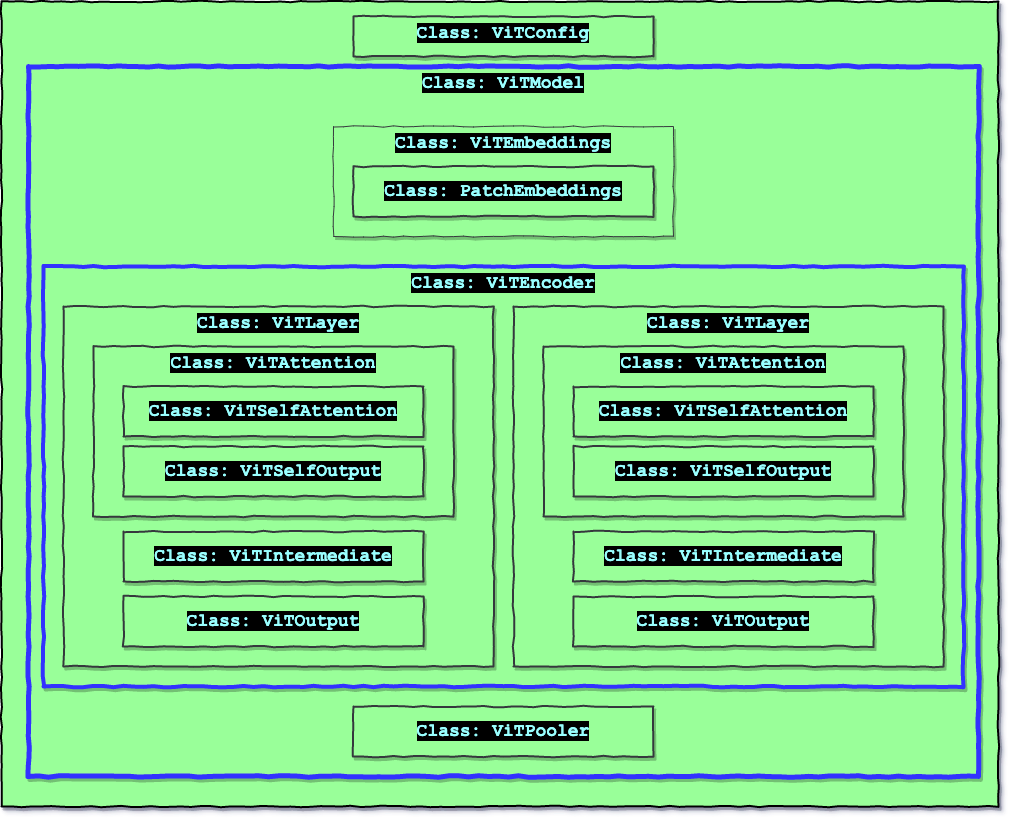

The diagram above was exported from draw.io. Its source (the exported page's mxGraphModel, read from the mxfile embedded in the PNG):
<mxGraphModel dx="2741" dy="1956" grid="1" gridSize="10" guides="1" tooltips="1" connect="1" arrows="1" fold="1" page="1" pageScale="1" pageWidth="850" pageHeight="1100" math="0" shadow="0">
  <root>
    <mxCell id="0" />
    <mxCell id="1" parent="0" />
    <mxCell id="mbgaqqntei21NFBafv2L-21" value="" style="rounded=0;whiteSpace=wrap;html=1;shadow=1;glass=0;labelBackgroundColor=#000000;comic=1;sketch=0;fontFamily=Courier New;fontSize=18;fontColor=#99FFFF;strokeWidth=2;fillColor=#99FF99;gradientColor=none;" vertex="1" parent="1">
      <mxGeometry x="-927" y="-15" width="997" height="805" as="geometry" />
    </mxCell>
    <mxCell id="mbgaqqntei21NFBafv2L-20" value="&lt;font style=&quot;background-color: rgb(0, 0, 0); font-size: 18px;&quot;&gt;Class:&amp;nbsp;&lt;span style=&quot;font-size: 18px;&quot;&gt;ViTModel&lt;/span&gt;&lt;/font&gt;" style="rounded=0;whiteSpace=wrap;html=1;fontFamily=Courier New;fontSize=18;fontStyle=1;fillColor=#99FF99;strokeColor=#3333FF;align=center;verticalAlign=top;shadow=1;glass=0;sketch=0;gradientColor=none;comic=1;strokeWidth=5;fontColor=#99FFFF;" vertex="1" parent="1">
      <mxGeometry x="-900" y="50" width="950" height="710" as="geometry" />
    </mxCell>
    <mxCell id="mbgaqqntei21NFBafv2L-18" value="&lt;font style=&quot;background-color: rgb(0, 0, 0); font-size: 18px;&quot;&gt;Class:&amp;nbsp;&lt;span style=&quot;font-size: 18px;&quot;&gt;ViTEncoder&lt;/span&gt;&lt;/font&gt;" style="rounded=0;whiteSpace=wrap;html=1;fontFamily=Courier New;fontSize=18;fontStyle=1;fillColor=#99FF99;strokeColor=#3333FF;align=center;verticalAlign=top;shadow=1;strokeWidth=4;glass=0;sketch=0;gradientColor=none;comic=1;fontColor=#99FFFF;" vertex="1" parent="1">
      <mxGeometry x="-885" y="250" width="920" height="420" as="geometry" />
    </mxCell>
    <mxCell id="mbgaqqntei21NFBafv2L-11" value="&lt;font style=&quot;background-color: rgb(0, 0, 0); font-size: 18px;&quot;&gt;Class:&amp;nbsp;&lt;span style=&quot;font-size: 18px;&quot;&gt;ViTLayer&lt;/span&gt;&lt;/font&gt;" style="rounded=0;whiteSpace=wrap;html=1;fontFamily=Courier New;fontSize=18;fontStyle=1;fillColor=#99FF99;strokeColor=#36393d;align=center;verticalAlign=top;shadow=1;strokeWidth=2;perimeterSpacing=0;glass=0;sketch=0;gradientColor=none;comic=1;fontColor=#99FFFF;" vertex="1" parent="1">
      <mxGeometry x="-865" y="290" width="430" height="360" as="geometry" />
    </mxCell>
    <mxCell id="mbgaqqntei21NFBafv2L-8" value="&lt;font style=&quot;background-color: rgb(0, 0, 0); font-size: 18px;&quot;&gt;Class:&amp;nbsp;&lt;span style=&quot;font-size: 18px;&quot;&gt;ViTAttention&lt;/span&gt;&lt;/font&gt;" style="rounded=0;whiteSpace=wrap;html=1;fontFamily=Courier New;fontSize=18;fontStyle=1;fillColor=#99FF99;strokeColor=#36393d;align=center;verticalAlign=top;strokeWidth=2;shadow=1;glass=0;sketch=0;gradientColor=none;comic=1;fontColor=#99FFFF;" vertex="1" parent="1">
      <mxGeometry x="-835" y="330" width="360" height="170" as="geometry" />
    </mxCell>
    <mxCell id="mbgaqqntei21NFBafv2L-4" value="&lt;font style=&quot;background-color: rgb(0, 0, 0); font-size: 18px;&quot;&gt;Class:&amp;nbsp;&lt;span style=&quot;font-size: 18px;&quot;&gt;ViTEmbeddings&lt;/span&gt;&lt;/font&gt;" style="rounded=0;whiteSpace=wrap;html=1;fontFamily=Courier New;fontSize=18;fontStyle=1;fillColor=#99FF99;strokeColor=#36393d;align=center;verticalAlign=top;shadow=1;glass=0;sketch=0;gradientColor=none;comic=1;fontColor=#99FFFF;" vertex="1" parent="1">
      <mxGeometry x="-595" y="110" width="340" height="110" as="geometry" />
    </mxCell>
    <mxCell id="mbgaqqntei21NFBafv2L-1" value="&lt;font style=&quot;background-color: rgb(0, 0, 0); font-size: 18px;&quot;&gt;Class:&amp;nbsp;&lt;span style=&quot;font-size: 18px;&quot;&gt;PatchEmbeddings&lt;/span&gt;&lt;/font&gt;" style="rounded=0;whiteSpace=wrap;html=1;fontFamily=Courier New;fontSize=18;fontStyle=1;fillColor=#99FF99;strokeColor=#36393d;align=center;verticalAlign=middle;strokeWidth=2;shadow=1;glass=0;sketch=0;gradientColor=none;comic=1;fontColor=#99FFFF;" vertex="1" parent="1">
      <mxGeometry x="-575" y="150" width="300" height="50" as="geometry" />
    </mxCell>
    <mxCell id="mbgaqqntei21NFBafv2L-5" value="&lt;font style=&quot;background-color: rgb(0, 0, 0); font-size: 18px;&quot;&gt;Class:&amp;nbsp;&lt;span style=&quot;font-size: 18px;&quot;&gt;ViTConfig&lt;/span&gt;&lt;/font&gt;" style="rounded=0;whiteSpace=wrap;html=1;fontFamily=Courier New;fontSize=18;fontStyle=1;fillColor=#99FF99;strokeColor=#36393d;align=center;verticalAlign=top;shadow=1;glass=0;sketch=0;gradientColor=none;comic=1;strokeWidth=2;fontColor=#99FFFF;" vertex="1" parent="1">
      <mxGeometry x="-575" width="300" height="40" as="geometry" />
    </mxCell>
    <mxCell id="mbgaqqntei21NFBafv2L-6" value="&lt;font style=&quot;background-color: rgb(0, 0, 0); font-size: 18px;&quot;&gt;Class:&amp;nbsp;&lt;span style=&quot;font-size: 18px;&quot;&gt;ViTSelfAttention&lt;/span&gt;&lt;/font&gt;" style="rounded=0;whiteSpace=wrap;html=1;fontFamily=Courier New;fontSize=18;fontStyle=1;fillColor=#99FF99;strokeColor=#36393d;align=center;verticalAlign=middle;strokeWidth=2;shadow=1;glass=0;sketch=0;gradientColor=none;comic=1;fontColor=#99FFFF;" vertex="1" parent="1">
      <mxGeometry x="-805" y="370" width="300" height="50" as="geometry" />
    </mxCell>
    <mxCell id="mbgaqqntei21NFBafv2L-7" value="&lt;font style=&quot;background-color: rgb(0, 0, 0); font-size: 18px;&quot;&gt;Class:&amp;nbsp;&lt;span style=&quot;font-size: 18px;&quot;&gt;ViTSelfOutput&lt;/span&gt;&lt;/font&gt;" style="rounded=0;whiteSpace=wrap;html=1;fontFamily=Courier New;fontSize=18;fontStyle=1;fillColor=#99FF99;strokeColor=#36393d;align=center;verticalAlign=middle;strokeWidth=2;shadow=1;glass=0;sketch=0;gradientColor=none;comic=1;fontColor=#99FFFF;" vertex="1" parent="1">
      <mxGeometry x="-805" y="430" width="300" height="50" as="geometry" />
    </mxCell>
    <mxCell id="mbgaqqntei21NFBafv2L-9" value="&lt;font style=&quot;background-color: rgb(0, 0, 0); font-size: 18px;&quot;&gt;Class:&amp;nbsp;&lt;span style=&quot;font-size: 18px;&quot;&gt;ViTIntermediate&lt;/span&gt;&lt;/font&gt;" style="rounded=0;whiteSpace=wrap;html=1;fontFamily=Courier New;fontSize=18;fontStyle=1;fillColor=#99FF99;strokeColor=#36393d;align=center;verticalAlign=middle;strokeWidth=2;shadow=1;glass=0;sketch=0;gradientColor=none;comic=1;fontColor=#99FFFF;" vertex="1" parent="1">
      <mxGeometry x="-805" y="515" width="300" height="50" as="geometry" />
    </mxCell>
    <mxCell id="mbgaqqntei21NFBafv2L-10" value="&lt;font style=&quot;background-color: rgb(0, 0, 0); font-size: 18px;&quot;&gt;Class:&amp;nbsp;&lt;span style=&quot;font-size: 18px;&quot;&gt;ViTOutput&lt;/span&gt;&lt;/font&gt;" style="rounded=0;whiteSpace=wrap;html=1;fontFamily=Courier New;fontSize=18;fontStyle=1;fillColor=#99FF99;strokeColor=#36393d;align=center;verticalAlign=middle;strokeWidth=2;shadow=1;glass=0;sketch=0;gradientColor=none;comic=1;fontColor=#99FFFF;" vertex="1" parent="1">
      <mxGeometry x="-805" y="580" width="300" height="50" as="geometry" />
    </mxCell>
    <mxCell id="mbgaqqntei21NFBafv2L-12" value="&lt;font style=&quot;background-color: rgb(0, 0, 0); font-size: 18px;&quot;&gt;Class:&amp;nbsp;&lt;span style=&quot;font-size: 18px;&quot;&gt;ViTLayer&lt;/span&gt;&lt;/font&gt;" style="rounded=0;whiteSpace=wrap;html=1;fontFamily=Courier New;fontSize=18;fontStyle=1;fillColor=#99FF99;strokeColor=#36393d;align=center;verticalAlign=top;shadow=1;strokeWidth=2;perimeterSpacing=0;glass=0;sketch=0;gradientColor=none;comic=1;fontColor=#99FFFF;" vertex="1" parent="1">
      <mxGeometry x="-415" y="290" width="430" height="360" as="geometry" />
    </mxCell>
    <mxCell id="mbgaqqntei21NFBafv2L-13" value="&lt;font style=&quot;background-color: rgb(0, 0, 0); font-size: 18px;&quot;&gt;Class:&amp;nbsp;&lt;span style=&quot;font-size: 18px;&quot;&gt;ViTAttention&lt;/span&gt;&lt;/font&gt;" style="rounded=0;whiteSpace=wrap;html=1;fontFamily=Courier New;fontSize=18;fontStyle=1;fillColor=#99FF99;strokeColor=#36393d;align=center;verticalAlign=top;strokeWidth=2;shadow=1;glass=0;sketch=0;gradientColor=none;comic=1;fontColor=#99FFFF;" vertex="1" parent="1">
      <mxGeometry x="-385" y="330" width="360" height="170" as="geometry" />
    </mxCell>
    <mxCell id="mbgaqqntei21NFBafv2L-14" value="&lt;font style=&quot;background-color: rgb(0, 0, 0); font-size: 18px;&quot;&gt;Class:&amp;nbsp;&lt;span style=&quot;font-size: 18px;&quot;&gt;ViTSelfAttention&lt;/span&gt;&lt;/font&gt;" style="rounded=0;whiteSpace=wrap;html=1;fontFamily=Courier New;fontSize=18;fontStyle=1;fillColor=#99FF99;strokeColor=#36393d;align=center;verticalAlign=middle;strokeWidth=2;shadow=1;glass=0;sketch=0;gradientColor=none;comic=1;fontColor=#99FFFF;" vertex="1" parent="1">
      <mxGeometry x="-355" y="370" width="300" height="50" as="geometry" />
    </mxCell>
    <mxCell id="mbgaqqntei21NFBafv2L-15" value="&lt;font style=&quot;background-color: rgb(0, 0, 0); font-size: 18px;&quot;&gt;Class:&amp;nbsp;&lt;span style=&quot;font-size: 18px;&quot;&gt;ViTSelfOutput&lt;/span&gt;&lt;/font&gt;" style="rounded=0;whiteSpace=wrap;html=1;fontFamily=Courier New;fontSize=18;fontStyle=1;fillColor=#99FF99;strokeColor=#36393d;align=center;verticalAlign=middle;strokeWidth=2;shadow=1;glass=0;sketch=0;gradientColor=none;comic=1;fontColor=#99FFFF;" vertex="1" parent="1">
      <mxGeometry x="-355" y="430" width="300" height="50" as="geometry" />
    </mxCell>
    <mxCell id="mbgaqqntei21NFBafv2L-16" value="&lt;font style=&quot;background-color: rgb(0, 0, 0); font-size: 18px;&quot;&gt;Class:&amp;nbsp;&lt;span style=&quot;font-size: 18px;&quot;&gt;ViTIntermediate&lt;/span&gt;&lt;/font&gt;" style="rounded=0;whiteSpace=wrap;html=1;fontFamily=Courier New;fontSize=18;fontStyle=1;fillColor=#99FF99;strokeColor=#36393d;align=center;verticalAlign=middle;strokeWidth=2;shadow=1;glass=0;sketch=0;gradientColor=none;comic=1;fontColor=#99FFFF;" vertex="1" parent="1">
      <mxGeometry x="-355" y="515" width="300" height="50" as="geometry" />
    </mxCell>
    <mxCell id="mbgaqqntei21NFBafv2L-17" value="&lt;font style=&quot;background-color: rgb(0, 0, 0); font-size: 18px;&quot;&gt;Class:&amp;nbsp;&lt;span style=&quot;font-size: 18px;&quot;&gt;ViTOutput&lt;/span&gt;&lt;/font&gt;" style="rounded=0;whiteSpace=wrap;html=1;fontFamily=Courier New;fontSize=18;fontStyle=1;fillColor=#99FF99;strokeColor=#36393d;align=center;verticalAlign=middle;strokeWidth=2;shadow=1;glass=0;sketch=0;gradientColor=none;comic=1;fontColor=#99FFFF;" vertex="1" parent="1">
      <mxGeometry x="-355" y="580" width="300" height="50" as="geometry" />
    </mxCell>
    <mxCell id="mbgaqqntei21NFBafv2L-19" value="&lt;font style=&quot;background-color: rgb(0, 0, 0); font-size: 18px;&quot;&gt;Class:&amp;nbsp;&lt;span style=&quot;font-size: 18px;&quot;&gt;ViTPooler&lt;/span&gt;&lt;/font&gt;" style="rounded=0;whiteSpace=wrap;html=1;fontFamily=Courier New;fontSize=18;fontStyle=1;fillColor=#99FF99;strokeColor=#36393d;align=center;verticalAlign=middle;strokeWidth=2;shadow=1;glass=0;sketch=0;gradientColor=none;comic=1;fontColor=#99FFFF;" vertex="1" parent="1">
      <mxGeometry x="-575" y="690" width="300" height="50" as="geometry" />
    </mxCell>
  </root>
</mxGraphModel>